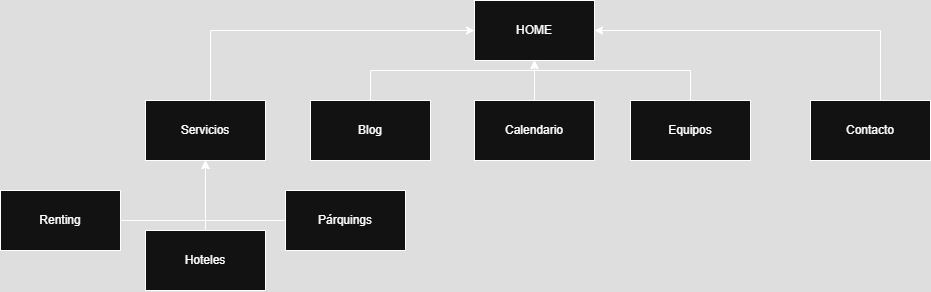

The diagram above was exported from draw.io. Its source (the exported page's mxGraphModel, read from the mxfile embedded in the PNG):
<mxGraphModel dx="2017" dy="648" grid="1" gridSize="10" guides="1" tooltips="1" connect="1" arrows="1" fold="1" page="1" pageScale="1" pageWidth="827" pageHeight="1169" math="0" shadow="0">
  <root>
    <mxCell id="0" />
    <mxCell id="1" parent="0" />
    <mxCell id="JGXlJp5vlm7jk5opNCR_-1" value="HOME" style="rounded=0;whiteSpace=wrap;html=1;" vertex="1" parent="1">
      <mxGeometry x="354" y="60" width="120" height="60" as="geometry" />
    </mxCell>
    <mxCell id="JGXlJp5vlm7jk5opNCR_-16" style="edgeStyle=orthogonalEdgeStyle;rounded=0;orthogonalLoop=1;jettySize=auto;html=1;entryX=0.5;entryY=1;entryDx=0;entryDy=0;" edge="1" parent="1" source="JGXlJp5vlm7jk5opNCR_-2" target="JGXlJp5vlm7jk5opNCR_-1">
      <mxGeometry relative="1" as="geometry" />
    </mxCell>
    <mxCell id="JGXlJp5vlm7jk5opNCR_-2" value="Calendario" style="rounded=0;whiteSpace=wrap;html=1;" vertex="1" parent="1">
      <mxGeometry x="354" y="160" width="120" height="60" as="geometry" />
    </mxCell>
    <mxCell id="JGXlJp5vlm7jk5opNCR_-17" style="edgeStyle=orthogonalEdgeStyle;rounded=0;orthogonalLoop=1;jettySize=auto;html=1;entryX=0.5;entryY=1;entryDx=0;entryDy=0;" edge="1" parent="1" source="JGXlJp5vlm7jk5opNCR_-3" target="JGXlJp5vlm7jk5opNCR_-1">
      <mxGeometry relative="1" as="geometry">
        <Array as="points">
          <mxPoint x="570" y="130" />
          <mxPoint x="414" y="130" />
        </Array>
      </mxGeometry>
    </mxCell>
    <mxCell id="JGXlJp5vlm7jk5opNCR_-3" value="Equipos" style="rounded=0;whiteSpace=wrap;html=1;" vertex="1" parent="1">
      <mxGeometry x="510" y="160" width="120" height="60" as="geometry" />
    </mxCell>
    <mxCell id="JGXlJp5vlm7jk5opNCR_-15" style="edgeStyle=orthogonalEdgeStyle;rounded=0;orthogonalLoop=1;jettySize=auto;html=1;entryX=0.5;entryY=1;entryDx=0;entryDy=0;" edge="1" parent="1" source="JGXlJp5vlm7jk5opNCR_-4" target="JGXlJp5vlm7jk5opNCR_-1">
      <mxGeometry relative="1" as="geometry">
        <Array as="points">
          <mxPoint x="250" y="130" />
          <mxPoint x="414" y="130" />
        </Array>
      </mxGeometry>
    </mxCell>
    <mxCell id="JGXlJp5vlm7jk5opNCR_-4" value="Blog" style="rounded=0;whiteSpace=wrap;html=1;" vertex="1" parent="1">
      <mxGeometry x="190" y="160" width="120" height="60" as="geometry" />
    </mxCell>
    <mxCell id="JGXlJp5vlm7jk5opNCR_-14" style="edgeStyle=orthogonalEdgeStyle;rounded=0;orthogonalLoop=1;jettySize=auto;html=1;entryX=0;entryY=0.5;entryDx=0;entryDy=0;" edge="1" parent="1" source="JGXlJp5vlm7jk5opNCR_-5" target="JGXlJp5vlm7jk5opNCR_-1">
      <mxGeometry relative="1" as="geometry">
        <Array as="points">
          <mxPoint x="90" y="90" />
        </Array>
      </mxGeometry>
    </mxCell>
    <mxCell id="JGXlJp5vlm7jk5opNCR_-5" value="Servicios" style="rounded=0;whiteSpace=wrap;html=1;" vertex="1" parent="1">
      <mxGeometry x="25" y="160" width="120" height="60" as="geometry" />
    </mxCell>
    <mxCell id="JGXlJp5vlm7jk5opNCR_-18" style="edgeStyle=orthogonalEdgeStyle;rounded=0;orthogonalLoop=1;jettySize=auto;html=1;entryX=1;entryY=0.5;entryDx=0;entryDy=0;" edge="1" parent="1" source="JGXlJp5vlm7jk5opNCR_-6" target="JGXlJp5vlm7jk5opNCR_-1">
      <mxGeometry relative="1" as="geometry">
        <Array as="points">
          <mxPoint x="760" y="90" />
        </Array>
      </mxGeometry>
    </mxCell>
    <mxCell id="JGXlJp5vlm7jk5opNCR_-6" value="Contacto" style="rounded=0;whiteSpace=wrap;html=1;" vertex="1" parent="1">
      <mxGeometry x="690" y="160" width="120" height="60" as="geometry" />
    </mxCell>
    <mxCell id="JGXlJp5vlm7jk5opNCR_-13" style="edgeStyle=orthogonalEdgeStyle;rounded=0;orthogonalLoop=1;jettySize=auto;html=1;entryX=0.5;entryY=1;entryDx=0;entryDy=0;" edge="1" parent="1" source="JGXlJp5vlm7jk5opNCR_-7" target="JGXlJp5vlm7jk5opNCR_-5">
      <mxGeometry relative="1" as="geometry" />
    </mxCell>
    <mxCell id="JGXlJp5vlm7jk5opNCR_-7" value="Renting" style="rounded=0;whiteSpace=wrap;html=1;" vertex="1" parent="1">
      <mxGeometry x="-120" y="250" width="120" height="60" as="geometry" />
    </mxCell>
    <mxCell id="JGXlJp5vlm7jk5opNCR_-10" style="edgeStyle=orthogonalEdgeStyle;rounded=0;orthogonalLoop=1;jettySize=auto;html=1;entryX=0.5;entryY=1;entryDx=0;entryDy=0;" edge="1" parent="1" source="JGXlJp5vlm7jk5opNCR_-8" target="JGXlJp5vlm7jk5opNCR_-5">
      <mxGeometry relative="1" as="geometry" />
    </mxCell>
    <mxCell id="JGXlJp5vlm7jk5opNCR_-8" value="Hoteles" style="rounded=0;whiteSpace=wrap;html=1;" vertex="1" parent="1">
      <mxGeometry x="25" y="290" width="120" height="60" as="geometry" />
    </mxCell>
    <mxCell id="JGXlJp5vlm7jk5opNCR_-12" style="edgeStyle=orthogonalEdgeStyle;rounded=0;orthogonalLoop=1;jettySize=auto;html=1;entryX=0.5;entryY=1;entryDx=0;entryDy=0;" edge="1" parent="1" source="JGXlJp5vlm7jk5opNCR_-9" target="JGXlJp5vlm7jk5opNCR_-5">
      <mxGeometry relative="1" as="geometry" />
    </mxCell>
    <mxCell id="JGXlJp5vlm7jk5opNCR_-9" value="Párquings" style="rounded=0;whiteSpace=wrap;html=1;" vertex="1" parent="1">
      <mxGeometry x="165" y="250" width="120" height="60" as="geometry" />
    </mxCell>
  </root>
</mxGraphModel>